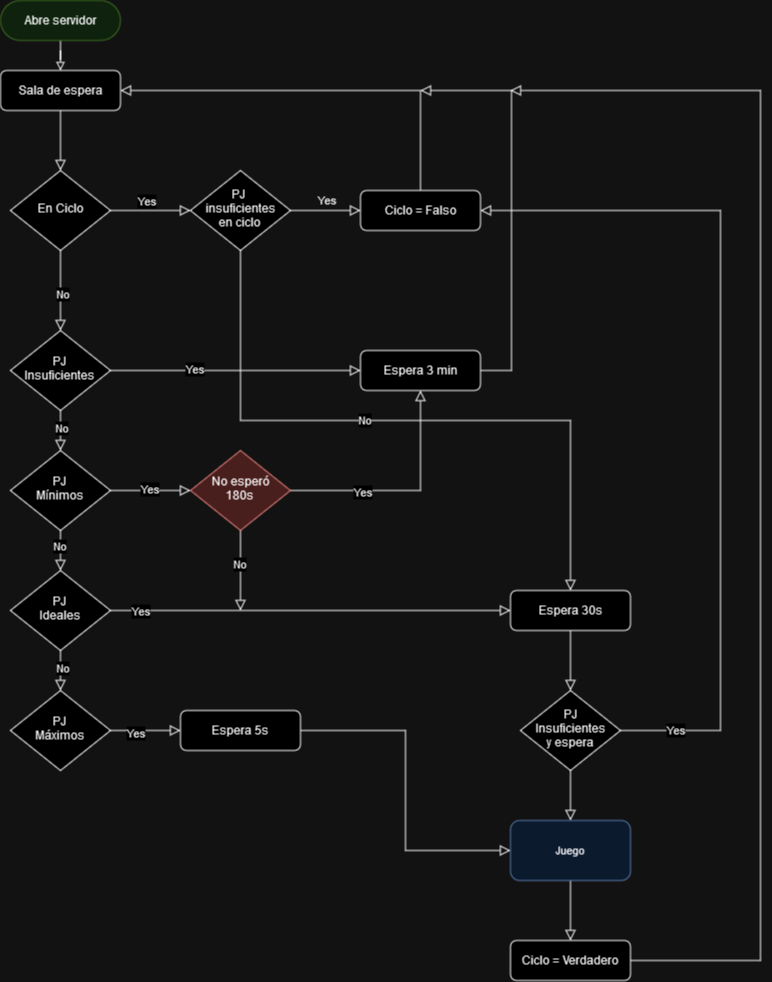

The diagram above was exported from draw.io. Its source (the exported page's mxGraphModel, read from the mxfile embedded in the PNG):
<mxGraphModel dx="2049" dy="1117" grid="1" gridSize="10" guides="1" tooltips="1" connect="1" arrows="1" fold="1" page="1" pageScale="1" pageWidth="827" pageHeight="1169" math="0" shadow="0">
  <root>
    <mxCell id="WIyWlLk6GJQsqaUBKTNV-0" />
    <mxCell id="WIyWlLk6GJQsqaUBKTNV-1" parent="WIyWlLk6GJQsqaUBKTNV-0" />
    <mxCell id="AeQm7FnRARtdcoDBeCzV-1" style="edgeStyle=orthogonalEdgeStyle;rounded=0;orthogonalLoop=1;jettySize=auto;html=1;entryX=0.5;entryY=0;entryDx=0;entryDy=0;endArrow=block;endFill=0;" edge="1" parent="WIyWlLk6GJQsqaUBKTNV-1" source="WIyWlLk6GJQsqaUBKTNV-3" target="AeQm7FnRARtdcoDBeCzV-0">
      <mxGeometry relative="1" as="geometry" />
    </mxCell>
    <mxCell id="WIyWlLk6GJQsqaUBKTNV-3" value="Abre servidor" style="rounded=1;whiteSpace=wrap;html=1;fontSize=12;glass=0;strokeWidth=1;shadow=0;arcSize=50;fillColor=#d5e8d4;strokeColor=#82b366;" parent="WIyWlLk6GJQsqaUBKTNV-1" vertex="1">
      <mxGeometry x="160" y="30" width="120" height="40" as="geometry" />
    </mxCell>
    <mxCell id="WIyWlLk6GJQsqaUBKTNV-5" value="Yes" style="edgeStyle=orthogonalEdgeStyle;rounded=0;html=1;jettySize=auto;orthogonalLoop=1;fontSize=11;endArrow=block;endFill=0;endSize=8;strokeWidth=1;shadow=0;labelBackgroundColor=none;" parent="WIyWlLk6GJQsqaUBKTNV-1" source="WIyWlLk6GJQsqaUBKTNV-6" target="WIyWlLk6GJQsqaUBKTNV-7" edge="1">
      <mxGeometry y="10" relative="1" as="geometry">
        <mxPoint as="offset" />
      </mxGeometry>
    </mxCell>
    <mxCell id="AeQm7FnRARtdcoDBeCzV-8" style="edgeStyle=orthogonalEdgeStyle;shape=connector;rounded=0;orthogonalLoop=1;jettySize=auto;html=1;exitX=0.5;exitY=1;exitDx=0;exitDy=0;entryX=0.5;entryY=0;entryDx=0;entryDy=0;shadow=0;labelBackgroundColor=none;strokeColor=default;strokeWidth=1;align=center;verticalAlign=middle;fontFamily=Helvetica;fontSize=11;fontColor=default;endArrow=block;endFill=0;endSize=8;" edge="1" parent="WIyWlLk6GJQsqaUBKTNV-1" source="WIyWlLk6GJQsqaUBKTNV-6" target="AeQm7FnRARtdcoDBeCzV-5">
      <mxGeometry relative="1" as="geometry" />
    </mxCell>
    <mxCell id="AeQm7FnRARtdcoDBeCzV-9" value="&lt;div&gt;No&lt;/div&gt;" style="edgeLabel;html=1;align=center;verticalAlign=middle;resizable=0;points=[];fontSize=11;fontFamily=Helvetica;fontColor=default;" vertex="1" connectable="0" parent="AeQm7FnRARtdcoDBeCzV-8">
      <mxGeometry x="-0.1269" y="1" relative="1" as="geometry">
        <mxPoint as="offset" />
      </mxGeometry>
    </mxCell>
    <mxCell id="WIyWlLk6GJQsqaUBKTNV-6" value="&lt;div&gt;PJ&amp;nbsp;&lt;/div&gt;&lt;div&gt;insuficientes&lt;/div&gt;&lt;div&gt;en ciclo&lt;br&gt;&lt;/div&gt;" style="rhombus;whiteSpace=wrap;html=1;shadow=0;fontFamily=Helvetica;fontSize=12;align=center;strokeWidth=1;spacing=6;spacingTop=-4;" parent="WIyWlLk6GJQsqaUBKTNV-1" vertex="1">
      <mxGeometry x="350" y="200" width="100" height="80" as="geometry" />
    </mxCell>
    <mxCell id="AeQm7FnRARtdcoDBeCzV-4" style="edgeStyle=orthogonalEdgeStyle;shape=connector;rounded=0;orthogonalLoop=1;jettySize=auto;html=1;entryX=1;entryY=0.5;entryDx=0;entryDy=0;shadow=0;labelBackgroundColor=none;strokeColor=default;strokeWidth=1;align=center;verticalAlign=middle;fontFamily=Helvetica;fontSize=11;fontColor=default;endArrow=block;endFill=0;endSize=8;exitX=0.5;exitY=0;exitDx=0;exitDy=0;" edge="1" parent="WIyWlLk6GJQsqaUBKTNV-1" source="WIyWlLk6GJQsqaUBKTNV-7" target="AeQm7FnRARtdcoDBeCzV-0">
      <mxGeometry relative="1" as="geometry">
        <Array as="points">
          <mxPoint x="580" y="120" />
        </Array>
      </mxGeometry>
    </mxCell>
    <mxCell id="WIyWlLk6GJQsqaUBKTNV-7" value="Ciclo = Falso" style="rounded=1;whiteSpace=wrap;html=1;fontSize=12;glass=0;strokeWidth=1;shadow=0;" parent="WIyWlLk6GJQsqaUBKTNV-1" vertex="1">
      <mxGeometry x="520" y="220" width="120" height="40" as="geometry" />
    </mxCell>
    <mxCell id="AeQm7FnRARtdcoDBeCzV-21" value="" style="edgeStyle=orthogonalEdgeStyle;shape=connector;rounded=0;orthogonalLoop=1;jettySize=auto;html=1;shadow=0;labelBackgroundColor=none;strokeColor=default;strokeWidth=1;align=center;verticalAlign=middle;fontFamily=Helvetica;fontSize=11;fontColor=default;endArrow=block;endFill=0;endSize=8;" edge="1" parent="WIyWlLk6GJQsqaUBKTNV-1" source="WIyWlLk6GJQsqaUBKTNV-10" target="AeQm7FnRARtdcoDBeCzV-18">
      <mxGeometry relative="1" as="geometry" />
    </mxCell>
    <mxCell id="AeQm7FnRARtdcoDBeCzV-22" value="No" style="edgeLabel;html=1;align=center;verticalAlign=middle;resizable=0;points=[];fontSize=11;fontFamily=Helvetica;fontColor=default;" vertex="1" connectable="0" parent="AeQm7FnRARtdcoDBeCzV-21">
      <mxGeometry x="-0.17" relative="1" as="geometry">
        <mxPoint as="offset" />
      </mxGeometry>
    </mxCell>
    <mxCell id="AeQm7FnRARtdcoDBeCzV-28" value="" style="edgeStyle=orthogonalEdgeStyle;shape=connector;rounded=0;orthogonalLoop=1;jettySize=auto;html=1;shadow=0;labelBackgroundColor=none;strokeColor=default;strokeWidth=1;align=center;verticalAlign=middle;fontFamily=Helvetica;fontSize=11;fontColor=default;endArrow=block;endFill=0;endSize=8;" edge="1" parent="WIyWlLk6GJQsqaUBKTNV-1" source="WIyWlLk6GJQsqaUBKTNV-10" target="AeQm7FnRARtdcoDBeCzV-27">
      <mxGeometry relative="1" as="geometry" />
    </mxCell>
    <mxCell id="AeQm7FnRARtdcoDBeCzV-30" value="Yes" style="edgeLabel;html=1;align=center;verticalAlign=middle;resizable=0;points=[];fontSize=11;fontFamily=Helvetica;fontColor=default;" vertex="1" connectable="0" parent="AeQm7FnRARtdcoDBeCzV-28">
      <mxGeometry x="-0.3357" y="2" relative="1" as="geometry">
        <mxPoint as="offset" />
      </mxGeometry>
    </mxCell>
    <mxCell id="WIyWlLk6GJQsqaUBKTNV-10" value="&lt;div&gt;PJ&lt;/div&gt;&lt;div&gt;Insuficientes&lt;br&gt;&lt;/div&gt;" style="rhombus;whiteSpace=wrap;html=1;shadow=0;fontFamily=Helvetica;fontSize=12;align=center;strokeWidth=1;spacing=6;spacingTop=-4;" parent="WIyWlLk6GJQsqaUBKTNV-1" vertex="1">
      <mxGeometry x="170" y="360" width="100" height="80" as="geometry" />
    </mxCell>
    <mxCell id="AeQm7FnRARtdcoDBeCzV-10" style="edgeStyle=orthogonalEdgeStyle;shape=connector;rounded=0;orthogonalLoop=1;jettySize=auto;html=1;entryX=0.5;entryY=0;entryDx=0;entryDy=0;shadow=0;labelBackgroundColor=none;strokeColor=default;strokeWidth=1;align=center;verticalAlign=middle;fontFamily=Helvetica;fontSize=11;fontColor=default;endArrow=block;endFill=0;endSize=8;" edge="1" parent="WIyWlLk6GJQsqaUBKTNV-1" source="AeQm7FnRARtdcoDBeCzV-0" target="AeQm7FnRARtdcoDBeCzV-7">
      <mxGeometry relative="1" as="geometry" />
    </mxCell>
    <mxCell id="AeQm7FnRARtdcoDBeCzV-0" value="Sala de espera" style="rounded=1;whiteSpace=wrap;html=1;fontSize=12;glass=0;strokeWidth=1;shadow=0;" vertex="1" parent="WIyWlLk6GJQsqaUBKTNV-1">
      <mxGeometry x="160" y="100" width="120" height="40" as="geometry" />
    </mxCell>
    <mxCell id="AeQm7FnRARtdcoDBeCzV-37" style="edgeStyle=orthogonalEdgeStyle;shape=connector;rounded=0;orthogonalLoop=1;jettySize=auto;html=1;entryX=0.5;entryY=0;entryDx=0;entryDy=0;shadow=0;labelBackgroundColor=none;strokeColor=default;strokeWidth=1;align=center;verticalAlign=middle;fontFamily=Helvetica;fontSize=11;fontColor=default;endArrow=block;endFill=0;endSize=8;" edge="1" parent="WIyWlLk6GJQsqaUBKTNV-1" source="AeQm7FnRARtdcoDBeCzV-5" target="AeQm7FnRARtdcoDBeCzV-34">
      <mxGeometry relative="1" as="geometry" />
    </mxCell>
    <mxCell id="AeQm7FnRARtdcoDBeCzV-5" value="Espera 30s" style="rounded=1;whiteSpace=wrap;html=1;fontSize=12;glass=0;strokeWidth=1;shadow=0;" vertex="1" parent="WIyWlLk6GJQsqaUBKTNV-1">
      <mxGeometry x="670" y="620" width="120" height="40" as="geometry" />
    </mxCell>
    <mxCell id="AeQm7FnRARtdcoDBeCzV-13" style="edgeStyle=orthogonalEdgeStyle;shape=connector;rounded=0;orthogonalLoop=1;jettySize=auto;html=1;entryX=0;entryY=0.5;entryDx=0;entryDy=0;shadow=0;labelBackgroundColor=none;strokeColor=default;strokeWidth=1;align=center;verticalAlign=middle;fontFamily=Helvetica;fontSize=11;fontColor=default;endArrow=block;endFill=0;endSize=8;" edge="1" parent="WIyWlLk6GJQsqaUBKTNV-1" source="AeQm7FnRARtdcoDBeCzV-7" target="WIyWlLk6GJQsqaUBKTNV-6">
      <mxGeometry relative="1" as="geometry" />
    </mxCell>
    <mxCell id="AeQm7FnRARtdcoDBeCzV-14" value="&lt;div&gt;Yes&lt;/div&gt;" style="edgeLabel;html=1;align=center;verticalAlign=middle;resizable=0;points=[];fontSize=11;fontFamily=Helvetica;fontColor=default;" vertex="1" connectable="0" parent="AeQm7FnRARtdcoDBeCzV-13">
      <mxGeometry x="0.024" y="1" relative="1" as="geometry">
        <mxPoint x="-6" y="-9" as="offset" />
      </mxGeometry>
    </mxCell>
    <mxCell id="AeQm7FnRARtdcoDBeCzV-16" style="edgeStyle=orthogonalEdgeStyle;shape=connector;rounded=0;orthogonalLoop=1;jettySize=auto;html=1;entryX=0.5;entryY=0;entryDx=0;entryDy=0;shadow=0;labelBackgroundColor=none;strokeColor=default;strokeWidth=1;align=center;verticalAlign=middle;fontFamily=Helvetica;fontSize=11;fontColor=default;endArrow=block;endFill=0;endSize=8;" edge="1" parent="WIyWlLk6GJQsqaUBKTNV-1" source="AeQm7FnRARtdcoDBeCzV-7" target="WIyWlLk6GJQsqaUBKTNV-10">
      <mxGeometry relative="1" as="geometry" />
    </mxCell>
    <mxCell id="AeQm7FnRARtdcoDBeCzV-17" value="&lt;div&gt;No&lt;/div&gt;" style="edgeLabel;html=1;align=center;verticalAlign=middle;resizable=0;points=[];fontSize=11;fontFamily=Helvetica;fontColor=default;" vertex="1" connectable="0" parent="AeQm7FnRARtdcoDBeCzV-16">
      <mxGeometry x="0.0667" y="1" relative="1" as="geometry">
        <mxPoint as="offset" />
      </mxGeometry>
    </mxCell>
    <mxCell id="AeQm7FnRARtdcoDBeCzV-7" value="En Ciclo" style="rhombus;whiteSpace=wrap;html=1;shadow=0;fontFamily=Helvetica;fontSize=12;align=center;strokeWidth=1;spacing=6;spacingTop=-4;" vertex="1" parent="WIyWlLk6GJQsqaUBKTNV-1">
      <mxGeometry x="170" y="200" width="100" height="80" as="geometry" />
    </mxCell>
    <mxCell id="AeQm7FnRARtdcoDBeCzV-23" value="" style="edgeStyle=orthogonalEdgeStyle;shape=connector;rounded=0;orthogonalLoop=1;jettySize=auto;html=1;shadow=0;labelBackgroundColor=none;strokeColor=default;strokeWidth=1;align=center;verticalAlign=middle;fontFamily=Helvetica;fontSize=11;fontColor=default;endArrow=block;endFill=0;endSize=8;" edge="1" parent="WIyWlLk6GJQsqaUBKTNV-1" source="AeQm7FnRARtdcoDBeCzV-18" target="AeQm7FnRARtdcoDBeCzV-19">
      <mxGeometry relative="1" as="geometry" />
    </mxCell>
    <mxCell id="AeQm7FnRARtdcoDBeCzV-24" value="No" style="edgeLabel;html=1;align=center;verticalAlign=middle;resizable=0;points=[];fontSize=11;fontFamily=Helvetica;fontColor=default;" vertex="1" connectable="0" parent="AeQm7FnRARtdcoDBeCzV-23">
      <mxGeometry x="-0.19" y="-2" relative="1" as="geometry">
        <mxPoint as="offset" />
      </mxGeometry>
    </mxCell>
    <mxCell id="AeQm7FnRARtdcoDBeCzV-32" value="" style="edgeStyle=orthogonalEdgeStyle;shape=connector;rounded=0;orthogonalLoop=1;jettySize=auto;html=1;shadow=0;labelBackgroundColor=none;strokeColor=default;strokeWidth=1;align=center;verticalAlign=middle;fontFamily=Helvetica;fontSize=11;fontColor=default;endArrow=block;endFill=0;endSize=8;" edge="1" parent="WIyWlLk6GJQsqaUBKTNV-1" source="AeQm7FnRARtdcoDBeCzV-18" target="AeQm7FnRARtdcoDBeCzV-31">
      <mxGeometry relative="1" as="geometry" />
    </mxCell>
    <mxCell id="AeQm7FnRARtdcoDBeCzV-33" value="Yes" style="edgeLabel;html=1;align=center;verticalAlign=middle;resizable=0;points=[];fontSize=11;fontFamily=Helvetica;fontColor=default;" vertex="1" connectable="0" parent="AeQm7FnRARtdcoDBeCzV-32">
      <mxGeometry x="-0.025" y="2" relative="1" as="geometry">
        <mxPoint as="offset" />
      </mxGeometry>
    </mxCell>
    <mxCell id="AeQm7FnRARtdcoDBeCzV-18" value="&lt;div&gt;PJ&lt;/div&gt;&lt;div&gt;Mínimos&lt;br&gt;&lt;/div&gt;" style="rhombus;whiteSpace=wrap;html=1;shadow=0;fontFamily=Helvetica;fontSize=12;align=center;strokeWidth=1;spacing=6;spacingTop=-4;" vertex="1" parent="WIyWlLk6GJQsqaUBKTNV-1">
      <mxGeometry x="170" y="480" width="100" height="80" as="geometry" />
    </mxCell>
    <mxCell id="AeQm7FnRARtdcoDBeCzV-25" value="" style="edgeStyle=orthogonalEdgeStyle;shape=connector;rounded=0;orthogonalLoop=1;jettySize=auto;html=1;shadow=0;labelBackgroundColor=none;strokeColor=default;strokeWidth=1;align=center;verticalAlign=middle;fontFamily=Helvetica;fontSize=11;fontColor=default;endArrow=block;endFill=0;endSize=8;" edge="1" parent="WIyWlLk6GJQsqaUBKTNV-1" source="AeQm7FnRARtdcoDBeCzV-19" target="AeQm7FnRARtdcoDBeCzV-20">
      <mxGeometry relative="1" as="geometry" />
    </mxCell>
    <mxCell id="AeQm7FnRARtdcoDBeCzV-26" value="No" style="edgeLabel;html=1;align=center;verticalAlign=middle;resizable=0;points=[];fontSize=11;fontFamily=Helvetica;fontColor=default;" vertex="1" connectable="0" parent="AeQm7FnRARtdcoDBeCzV-25">
      <mxGeometry x="-0.11" y="1" relative="1" as="geometry">
        <mxPoint as="offset" />
      </mxGeometry>
    </mxCell>
    <mxCell id="AeQm7FnRARtdcoDBeCzV-35" style="edgeStyle=orthogonalEdgeStyle;shape=connector;rounded=0;orthogonalLoop=1;jettySize=auto;html=1;entryX=0;entryY=0.5;entryDx=0;entryDy=0;shadow=0;labelBackgroundColor=none;strokeColor=default;strokeWidth=1;align=center;verticalAlign=middle;fontFamily=Helvetica;fontSize=11;fontColor=default;endArrow=block;endFill=0;endSize=8;" edge="1" parent="WIyWlLk6GJQsqaUBKTNV-1" source="AeQm7FnRARtdcoDBeCzV-19" target="AeQm7FnRARtdcoDBeCzV-5">
      <mxGeometry relative="1" as="geometry" />
    </mxCell>
    <mxCell id="AeQm7FnRARtdcoDBeCzV-36" value="Yes" style="edgeLabel;html=1;align=center;verticalAlign=middle;resizable=0;points=[];fontSize=11;fontFamily=Helvetica;fontColor=default;" vertex="1" connectable="0" parent="AeQm7FnRARtdcoDBeCzV-35">
      <mxGeometry x="-0.2778" relative="1" as="geometry">
        <mxPoint x="-115" as="offset" />
      </mxGeometry>
    </mxCell>
    <mxCell id="AeQm7FnRARtdcoDBeCzV-19" value="&lt;div&gt;PJ&lt;/div&gt;&lt;div&gt;Ideales&lt;br&gt;&lt;/div&gt;" style="rhombus;whiteSpace=wrap;html=1;shadow=0;fontFamily=Helvetica;fontSize=12;align=center;strokeWidth=1;spacing=6;spacingTop=-4;" vertex="1" parent="WIyWlLk6GJQsqaUBKTNV-1">
      <mxGeometry x="170" y="600" width="100" height="80" as="geometry" />
    </mxCell>
    <mxCell id="AeQm7FnRARtdcoDBeCzV-39" value="" style="edgeStyle=orthogonalEdgeStyle;shape=connector;rounded=0;orthogonalLoop=1;jettySize=auto;html=1;shadow=0;labelBackgroundColor=none;strokeColor=default;strokeWidth=1;align=center;verticalAlign=middle;fontFamily=Helvetica;fontSize=11;fontColor=default;endArrow=block;endFill=0;endSize=8;" edge="1" parent="WIyWlLk6GJQsqaUBKTNV-1" source="AeQm7FnRARtdcoDBeCzV-20" target="AeQm7FnRARtdcoDBeCzV-38">
      <mxGeometry relative="1" as="geometry" />
    </mxCell>
    <mxCell id="AeQm7FnRARtdcoDBeCzV-40" value="Yes" style="edgeLabel;html=1;align=center;verticalAlign=middle;resizable=0;points=[];fontSize=11;fontFamily=Helvetica;fontColor=default;" vertex="1" connectable="0" parent="AeQm7FnRARtdcoDBeCzV-39">
      <mxGeometry x="-0.3015" y="-2" relative="1" as="geometry">
        <mxPoint as="offset" />
      </mxGeometry>
    </mxCell>
    <mxCell id="AeQm7FnRARtdcoDBeCzV-20" value="&lt;div&gt;PJ&lt;/div&gt;&lt;div&gt;Máximos&lt;br&gt;&lt;/div&gt;" style="rhombus;whiteSpace=wrap;html=1;shadow=0;fontFamily=Helvetica;fontSize=12;align=center;strokeWidth=1;spacing=6;spacingTop=-4;" vertex="1" parent="WIyWlLk6GJQsqaUBKTNV-1">
      <mxGeometry x="170" y="720" width="100" height="80" as="geometry" />
    </mxCell>
    <mxCell id="AeQm7FnRARtdcoDBeCzV-29" style="edgeStyle=orthogonalEdgeStyle;shape=connector;rounded=0;orthogonalLoop=1;jettySize=auto;html=1;shadow=0;labelBackgroundColor=none;strokeColor=default;strokeWidth=1;align=center;verticalAlign=middle;fontFamily=Helvetica;fontSize=11;fontColor=default;endArrow=block;endFill=0;endSize=8;" edge="1" parent="WIyWlLk6GJQsqaUBKTNV-1" source="AeQm7FnRARtdcoDBeCzV-27">
      <mxGeometry relative="1" as="geometry">
        <mxPoint x="580" y="120" as="targetPoint" />
        <Array as="points">
          <mxPoint x="671" y="400" />
          <mxPoint x="671" y="120" />
          <mxPoint x="620" y="120" />
        </Array>
      </mxGeometry>
    </mxCell>
    <mxCell id="AeQm7FnRARtdcoDBeCzV-27" value="Espera 3 min" style="rounded=1;whiteSpace=wrap;html=1;fontSize=12;glass=0;strokeWidth=1;shadow=0;" vertex="1" parent="WIyWlLk6GJQsqaUBKTNV-1">
      <mxGeometry x="520" y="380" width="120" height="40" as="geometry" />
    </mxCell>
    <mxCell id="AeQm7FnRARtdcoDBeCzV-43" value="" style="edgeStyle=orthogonalEdgeStyle;shape=connector;rounded=0;orthogonalLoop=1;jettySize=auto;html=1;shadow=0;labelBackgroundColor=none;strokeColor=default;strokeWidth=1;align=center;verticalAlign=middle;fontFamily=Helvetica;fontSize=11;fontColor=default;endArrow=block;endFill=0;endSize=8;entryX=0.5;entryY=1;entryDx=0;entryDy=0;" edge="1" parent="WIyWlLk6GJQsqaUBKTNV-1" source="AeQm7FnRARtdcoDBeCzV-31" target="AeQm7FnRARtdcoDBeCzV-27">
      <mxGeometry relative="1" as="geometry">
        <mxPoint x="520" y="520" as="targetPoint" />
      </mxGeometry>
    </mxCell>
    <mxCell id="AeQm7FnRARtdcoDBeCzV-44" value="Yes" style="edgeLabel;html=1;align=center;verticalAlign=middle;resizable=0;points=[];fontSize=11;fontFamily=Helvetica;fontColor=default;" vertex="1" connectable="0" parent="AeQm7FnRARtdcoDBeCzV-43">
      <mxGeometry x="-0.3843" y="-1" relative="1" as="geometry">
        <mxPoint as="offset" />
      </mxGeometry>
    </mxCell>
    <mxCell id="AeQm7FnRARtdcoDBeCzV-47" style="edgeStyle=orthogonalEdgeStyle;shape=connector;rounded=0;orthogonalLoop=1;jettySize=auto;html=1;shadow=0;labelBackgroundColor=none;strokeColor=default;strokeWidth=1;align=center;verticalAlign=middle;fontFamily=Helvetica;fontSize=11;fontColor=default;endArrow=block;endFill=0;endSize=8;" edge="1" parent="WIyWlLk6GJQsqaUBKTNV-1" source="AeQm7FnRARtdcoDBeCzV-31">
      <mxGeometry relative="1" as="geometry">
        <mxPoint x="400" y="640" as="targetPoint" />
      </mxGeometry>
    </mxCell>
    <mxCell id="AeQm7FnRARtdcoDBeCzV-48" value="No" style="edgeLabel;html=1;align=center;verticalAlign=middle;resizable=0;points=[];fontSize=11;fontFamily=Helvetica;fontColor=default;" vertex="1" connectable="0" parent="AeQm7FnRARtdcoDBeCzV-47">
      <mxGeometry x="-0.1794" y="-2" relative="1" as="geometry">
        <mxPoint as="offset" />
      </mxGeometry>
    </mxCell>
    <mxCell id="AeQm7FnRARtdcoDBeCzV-31" value="&lt;div&gt;No esperó&lt;/div&gt;&lt;div&gt;180s&lt;br&gt;&lt;/div&gt;" style="rhombus;whiteSpace=wrap;html=1;shadow=0;fontFamily=Helvetica;fontSize=12;align=center;strokeWidth=1;spacing=6;spacingTop=-4;fillColor=#f8cecc;strokeColor=#b85450;" vertex="1" parent="WIyWlLk6GJQsqaUBKTNV-1">
      <mxGeometry x="350" y="480" width="100" height="80" as="geometry" />
    </mxCell>
    <mxCell id="AeQm7FnRARtdcoDBeCzV-41" style="edgeStyle=orthogonalEdgeStyle;shape=connector;rounded=0;orthogonalLoop=1;jettySize=auto;html=1;shadow=0;labelBackgroundColor=none;strokeColor=default;strokeWidth=1;align=center;verticalAlign=middle;fontFamily=Helvetica;fontSize=11;fontColor=default;endArrow=block;endFill=0;endSize=8;exitX=1;exitY=0.5;exitDx=0;exitDy=0;entryX=1;entryY=0.5;entryDx=0;entryDy=0;" edge="1" parent="WIyWlLk6GJQsqaUBKTNV-1" source="AeQm7FnRARtdcoDBeCzV-34" target="WIyWlLk6GJQsqaUBKTNV-7">
      <mxGeometry relative="1" as="geometry">
        <mxPoint x="670" y="120" as="targetPoint" />
        <mxPoint x="780.0042857142857" y="739.9985714285715" as="sourcePoint" />
        <Array as="points">
          <mxPoint x="880" y="760" />
          <mxPoint x="880" y="240" />
        </Array>
      </mxGeometry>
    </mxCell>
    <mxCell id="AeQm7FnRARtdcoDBeCzV-45" value="Yes" style="edgeLabel;html=1;align=center;verticalAlign=middle;resizable=0;points=[];fontSize=11;fontFamily=Helvetica;fontColor=default;" vertex="1" connectable="0" parent="AeQm7FnRARtdcoDBeCzV-41">
      <mxGeometry x="-0.8724" y="1" relative="1" as="geometry">
        <mxPoint as="offset" />
      </mxGeometry>
    </mxCell>
    <mxCell id="AeQm7FnRARtdcoDBeCzV-50" style="edgeStyle=orthogonalEdgeStyle;shape=connector;rounded=0;orthogonalLoop=1;jettySize=auto;html=1;entryX=0.5;entryY=0;entryDx=0;entryDy=0;shadow=0;labelBackgroundColor=none;strokeColor=default;strokeWidth=1;align=center;verticalAlign=middle;fontFamily=Helvetica;fontSize=11;fontColor=default;endArrow=block;endFill=0;endSize=8;" edge="1" parent="WIyWlLk6GJQsqaUBKTNV-1" source="AeQm7FnRARtdcoDBeCzV-34" target="AeQm7FnRARtdcoDBeCzV-49">
      <mxGeometry relative="1" as="geometry" />
    </mxCell>
    <mxCell id="AeQm7FnRARtdcoDBeCzV-34" value="&lt;div&gt;PJ&lt;/div&gt;&lt;div&gt;Insuficientes&lt;/div&gt;&lt;div&gt;y espera&lt;br&gt;&lt;/div&gt;" style="rhombus;whiteSpace=wrap;html=1;shadow=0;fontFamily=Helvetica;fontSize=12;align=center;strokeWidth=1;spacing=6;spacingTop=-4;" vertex="1" parent="WIyWlLk6GJQsqaUBKTNV-1">
      <mxGeometry x="680" y="720" width="100" height="80" as="geometry" />
    </mxCell>
    <mxCell id="AeQm7FnRARtdcoDBeCzV-51" style="edgeStyle=orthogonalEdgeStyle;shape=connector;rounded=0;orthogonalLoop=1;jettySize=auto;html=1;entryX=0;entryY=0.5;entryDx=0;entryDy=0;shadow=0;labelBackgroundColor=none;strokeColor=default;strokeWidth=1;align=center;verticalAlign=middle;fontFamily=Helvetica;fontSize=11;fontColor=default;endArrow=block;endFill=0;endSize=8;" edge="1" parent="WIyWlLk6GJQsqaUBKTNV-1" source="AeQm7FnRARtdcoDBeCzV-38" target="AeQm7FnRARtdcoDBeCzV-49">
      <mxGeometry relative="1" as="geometry" />
    </mxCell>
    <mxCell id="AeQm7FnRARtdcoDBeCzV-38" value="Espera 5s" style="rounded=1;whiteSpace=wrap;html=1;fontSize=12;glass=0;strokeWidth=1;shadow=0;" vertex="1" parent="WIyWlLk6GJQsqaUBKTNV-1">
      <mxGeometry x="340" y="740" width="120" height="40" as="geometry" />
    </mxCell>
    <mxCell id="AeQm7FnRARtdcoDBeCzV-53" style="edgeStyle=orthogonalEdgeStyle;shape=connector;rounded=0;orthogonalLoop=1;jettySize=auto;html=1;entryX=0.5;entryY=0;entryDx=0;entryDy=0;shadow=0;labelBackgroundColor=none;strokeColor=default;strokeWidth=1;align=center;verticalAlign=middle;fontFamily=Helvetica;fontSize=11;fontColor=default;endArrow=block;endFill=0;endSize=8;" edge="1" parent="WIyWlLk6GJQsqaUBKTNV-1" source="AeQm7FnRARtdcoDBeCzV-49" target="AeQm7FnRARtdcoDBeCzV-52">
      <mxGeometry relative="1" as="geometry" />
    </mxCell>
    <mxCell id="AeQm7FnRARtdcoDBeCzV-49" value="Juego" style="rounded=1;whiteSpace=wrap;html=1;fontFamily=Helvetica;fontSize=11;fillColor=#dae8fc;strokeColor=#6c8ebf;" vertex="1" parent="WIyWlLk6GJQsqaUBKTNV-1">
      <mxGeometry x="670" y="850" width="120" height="60" as="geometry" />
    </mxCell>
    <mxCell id="AeQm7FnRARtdcoDBeCzV-54" style="edgeStyle=orthogonalEdgeStyle;shape=connector;rounded=0;orthogonalLoop=1;jettySize=auto;html=1;shadow=0;labelBackgroundColor=none;strokeColor=default;strokeWidth=1;align=center;verticalAlign=middle;fontFamily=Helvetica;fontSize=11;fontColor=default;endArrow=block;endFill=0;endSize=8;" edge="1" parent="WIyWlLk6GJQsqaUBKTNV-1" source="AeQm7FnRARtdcoDBeCzV-52">
      <mxGeometry relative="1" as="geometry">
        <mxPoint x="670" y="120" as="targetPoint" />
        <Array as="points">
          <mxPoint x="920" y="990" />
          <mxPoint x="920" y="120" />
        </Array>
      </mxGeometry>
    </mxCell>
    <mxCell id="AeQm7FnRARtdcoDBeCzV-52" value="Ciclo = Verdadero" style="rounded=1;whiteSpace=wrap;html=1;fontSize=12;glass=0;strokeWidth=1;shadow=0;" vertex="1" parent="WIyWlLk6GJQsqaUBKTNV-1">
      <mxGeometry x="670" y="970" width="120" height="40" as="geometry" />
    </mxCell>
  </root>
</mxGraphModel>